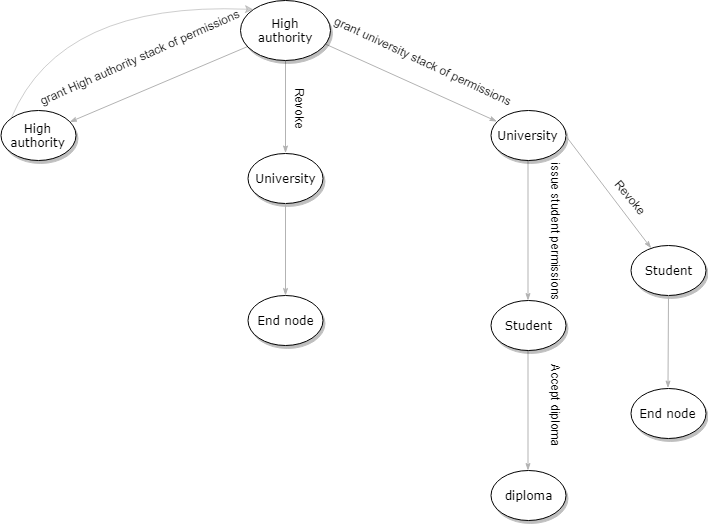

The diagram above was exported from draw.io. Its source (the exported page's mxGraphModel, read from the mxfile embedded in the PNG):
<mxGraphModel dx="1394" dy="764" grid="1" gridSize="10" guides="1" tooltips="1" connect="1" arrows="1" fold="1" page="1" pageScale="1" pageWidth="1100" pageHeight="850" background="#ffffff" math="0" shadow="0">
  <root>
    <mxCell id="0" />
    <mxCell id="1" parent="0" />
    <mxCell id="1ea317790d2ca983-12" style="edgeStyle=none;rounded=1;html=1;labelBackgroundColor=none;startArrow=none;startFill=0;startSize=5;endArrow=classicThin;endFill=1;endSize=5;jettySize=auto;orthogonalLoop=1;strokeColor=#B3B3B3;strokeWidth=1;fontFamily=Verdana;fontSize=12;fontColor=#000000;" parent="1" source="1ea317790d2ca983-1" target="1ea317790d2ca983-2" edge="1">
      <mxGeometry relative="1" as="geometry" />
    </mxCell>
    <mxCell id="1ea317790d2ca983-13" value="" style="edgeStyle=none;rounded=1;html=1;labelBackgroundColor=none;startArrow=none;startFill=0;startSize=5;endArrow=classicThin;endFill=1;endSize=5;jettySize=auto;orthogonalLoop=1;strokeColor=#B3B3B3;strokeWidth=1;fontFamily=Verdana;fontSize=12;fontColor=#000000;" parent="1" source="1ea317790d2ca983-1" target="1ea317790d2ca983-9" edge="1">
      <mxGeometry x="0.2751" y="93" relative="1" as="geometry">
        <mxPoint as="offset" />
      </mxGeometry>
    </mxCell>
    <mxCell id="1ea317790d2ca983-14" value="" style="edgeStyle=none;rounded=1;html=1;labelBackgroundColor=none;startArrow=none;startFill=0;startSize=5;endArrow=classicThin;endFill=1;endSize=5;jettySize=auto;orthogonalLoop=1;strokeColor=#B3B3B3;strokeWidth=1;fontFamily=Verdana;fontSize=12;fontColor=#000000;" parent="1" target="1ea317790d2ca983-3" edge="1">
      <mxGeometry x="0.3551" y="106" relative="1" as="geometry">
        <mxPoint x="532.5674325095713" y="122.51515148971487" as="sourcePoint" />
        <mxPoint x="702" y="197" as="targetPoint" />
        <mxPoint as="offset" />
      </mxGeometry>
    </mxCell>
    <mxCell id="1ea317790d2ca983-1" value="High authority&lt;br&gt;" style="ellipse;whiteSpace=wrap;html=1;rounded=0;shadow=1;comic=0;labelBackgroundColor=none;strokeColor=#000000;strokeWidth=1;fillColor=#FFFFFF;fontFamily=Verdana;fontSize=12;fontColor=#000000;align=center;" parent="1" vertex="1">
      <mxGeometry x="450" y="80" width="90" height="60" as="geometry" />
    </mxCell>
    <mxCell id="1ea317790d2ca983-2" value="&lt;span&gt;University&lt;/span&gt;" style="ellipse;whiteSpace=wrap;html=1;rounded=0;shadow=1;comic=0;labelBackgroundColor=none;strokeColor=#000000;strokeWidth=1;fillColor=#FFFFFF;fontFamily=Verdana;fontSize=12;fontColor=#000000;align=center;" parent="1" vertex="1">
      <mxGeometry x="457.5" y="232.5" width="75" height="50" as="geometry" />
    </mxCell>
    <mxCell id="1ea317790d2ca983-15" value="" style="edgeStyle=none;rounded=1;html=1;labelBackgroundColor=none;startArrow=none;startFill=0;startSize=5;endArrow=classicThin;endFill=1;endSize=5;jettySize=auto;orthogonalLoop=1;strokeColor=#B3B3B3;strokeWidth=1;fontFamily=Verdana;fontSize=12;fontColor=#000000;" parent="1" source="1ea317790d2ca983-3" target="1ea317790d2ca983-4" edge="1">
      <mxGeometry relative="1" as="geometry" />
    </mxCell>
    <mxCell id="1ea317790d2ca983-3" value="&lt;span&gt;University&lt;/span&gt;" style="ellipse;whiteSpace=wrap;html=1;rounded=0;shadow=1;comic=0;labelBackgroundColor=none;strokeColor=#000000;strokeWidth=1;fillColor=#FFFFFF;fontFamily=Verdana;fontSize=12;fontColor=#000000;align=center;" parent="1" vertex="1">
      <mxGeometry x="700" y="190" width="75" height="50" as="geometry" />
    </mxCell>
    <mxCell id="1ea317790d2ca983-16" value="" style="edgeStyle=none;rounded=1;html=1;labelBackgroundColor=none;startArrow=none;startFill=0;startSize=5;endArrow=classicThin;endFill=1;endSize=5;jettySize=auto;orthogonalLoop=1;strokeColor=#B3B3B3;strokeWidth=1;fontFamily=Verdana;fontSize=12;fontColor=#000000;" parent="1" source="1ea317790d2ca983-4" target="1ea317790d2ca983-5" edge="1">
      <mxGeometry relative="1" as="geometry" />
    </mxCell>
    <mxCell id="1ea317790d2ca983-4" value="&lt;span&gt;Student&lt;/span&gt;" style="ellipse;whiteSpace=wrap;html=1;rounded=0;shadow=1;comic=0;labelBackgroundColor=none;strokeColor=#000000;strokeWidth=1;fillColor=#FFFFFF;fontFamily=Verdana;fontSize=12;fontColor=#000000;align=center;" parent="1" vertex="1">
      <mxGeometry x="700" y="380" width="75" height="50" as="geometry" />
    </mxCell>
    <mxCell id="1ea317790d2ca983-5" value="&lt;span&gt;diploma&lt;/span&gt;" style="ellipse;whiteSpace=wrap;html=1;rounded=0;shadow=1;comic=0;labelBackgroundColor=none;strokeColor=#000000;strokeWidth=1;fillColor=#FFFFFF;fontFamily=Verdana;fontSize=12;fontColor=#000000;align=center;" parent="1" vertex="1">
      <mxGeometry x="700" y="550" width="75" height="50" as="geometry" />
    </mxCell>
    <mxCell id="1ea317790d2ca983-24" value="" style="edgeStyle=none;rounded=1;html=1;labelBackgroundColor=none;startArrow=none;startFill=0;startSize=5;endArrow=classicThin;endFill=1;endSize=5;jettySize=auto;orthogonalLoop=1;strokeColor=#B3B3B3;strokeWidth=1;fontFamily=Verdana;fontSize=12;fontColor=#000000;exitX=0.5;exitY=1;exitDx=0;exitDy=0;" parent="1" source="1ea317790d2ca983-2" target="1ea317790d2ca983-8" edge="1">
      <mxGeometry relative="1" as="geometry">
        <mxPoint x="409.61478118577224" y="368.65945502162594" as="sourcePoint" />
      </mxGeometry>
    </mxCell>
    <mxCell id="1ea317790d2ca983-8" value="End node" style="ellipse;whiteSpace=wrap;html=1;rounded=0;shadow=1;comic=0;labelBackgroundColor=none;strokeColor=#000000;strokeWidth=1;fillColor=#FFFFFF;fontFamily=Verdana;fontSize=12;fontColor=#000000;align=center;" parent="1" vertex="1">
      <mxGeometry x="457.5" y="375" width="75" height="50" as="geometry" />
    </mxCell>
    <mxCell id="1ea317790d2ca983-9" value="High authority" style="ellipse;whiteSpace=wrap;html=1;rounded=0;shadow=1;comic=0;labelBackgroundColor=none;strokeColor=#000000;strokeWidth=1;fillColor=#FFFFFF;fontFamily=Verdana;fontSize=12;fontColor=#000000;align=center;" parent="1" vertex="1">
      <mxGeometry x="210" y="190" width="75" height="50" as="geometry" />
    </mxCell>
    <mxCell id="_hEYPnfmVVN-tMdvEeM1-2" value="grant university stack of permissions" style="text;html=1;rotation=25;" vertex="1" parent="1">
      <mxGeometry x="532.5" y="130" width="210" height="30" as="geometry" />
    </mxCell>
    <mxCell id="_hEYPnfmVVN-tMdvEeM1-4" value="grant High authority&amp;nbsp;stack of permissions" style="text;html=1;rotation=336;" vertex="1" parent="1">
      <mxGeometry x="240" y="125" width="210" height="30" as="geometry" />
    </mxCell>
    <mxCell id="_hEYPnfmVVN-tMdvEeM1-8" value="Revoke" style="text;html=1;strokeColor=none;fillColor=none;align=center;verticalAlign=middle;whiteSpace=wrap;rounded=0;rotation=90;" vertex="1" parent="1">
      <mxGeometry x="490" y="176.5" width="40" height="20" as="geometry" />
    </mxCell>
    <mxCell id="_hEYPnfmVVN-tMdvEeM1-10" value="" style="curved=1;endArrow=classic;html=1;strokeColor=#9C9C9C;opacity=50;entryX=0;entryY=0;entryDx=0;entryDy=0;exitX=0;exitY=0;exitDx=0;exitDy=0;" edge="1" parent="1" source="1ea317790d2ca983-9" target="1ea317790d2ca983-1">
      <mxGeometry width="50" height="50" relative="1" as="geometry">
        <mxPoint x="300" y="90" as="sourcePoint" />
        <mxPoint x="350" y="40" as="targetPoint" />
        <Array as="points">
          <mxPoint x="270" y="81" />
        </Array>
      </mxGeometry>
    </mxCell>
    <mxCell id="_hEYPnfmVVN-tMdvEeM1-15" value="issue student permissions" style="text;html=1;rotation=90;" vertex="1" parent="1">
      <mxGeometry x="720" y="266" width="85" height="33" as="geometry" />
    </mxCell>
    <mxCell id="_hEYPnfmVVN-tMdvEeM1-16" style="edgeStyle=none;rounded=1;html=1;labelBackgroundColor=none;startArrow=none;startFill=0;startSize=5;endArrow=classicThin;endFill=1;endSize=5;jettySize=auto;orthogonalLoop=1;strokeColor=#B3B3B3;strokeWidth=1;fontFamily=Verdana;fontSize=12;fontColor=#000000;exitX=1;exitY=0.5;exitDx=0;exitDy=0;" edge="1" parent="1" target="_hEYPnfmVVN-tMdvEeM1-17" source="1ea317790d2ca983-3">
      <mxGeometry relative="1" as="geometry">
        <mxPoint x="877.5" y="232.5" as="sourcePoint" />
      </mxGeometry>
    </mxCell>
    <mxCell id="_hEYPnfmVVN-tMdvEeM1-17" value="&lt;span&gt;Student&lt;/span&gt;" style="ellipse;whiteSpace=wrap;html=1;rounded=0;shadow=1;comic=0;labelBackgroundColor=none;strokeColor=#000000;strokeWidth=1;fillColor=#FFFFFF;fontFamily=Verdana;fontSize=12;fontColor=#000000;align=center;" vertex="1" parent="1">
      <mxGeometry x="840" y="325" width="75" height="50" as="geometry" />
    </mxCell>
    <mxCell id="_hEYPnfmVVN-tMdvEeM1-18" value="" style="edgeStyle=none;rounded=1;html=1;labelBackgroundColor=none;startArrow=none;startFill=0;startSize=5;endArrow=classicThin;endFill=1;endSize=5;jettySize=auto;orthogonalLoop=1;strokeColor=#B3B3B3;strokeWidth=1;fontFamily=Verdana;fontSize=12;fontColor=#000000;exitX=0.5;exitY=1;exitDx=0;exitDy=0;" edge="1" parent="1" source="_hEYPnfmVVN-tMdvEeM1-17" target="_hEYPnfmVVN-tMdvEeM1-19">
      <mxGeometry relative="1" as="geometry">
        <mxPoint x="792.1147811857722" y="461.15945502162594" as="sourcePoint" />
      </mxGeometry>
    </mxCell>
    <mxCell id="_hEYPnfmVVN-tMdvEeM1-19" value="End node" style="ellipse;whiteSpace=wrap;html=1;rounded=0;shadow=1;comic=0;labelBackgroundColor=none;strokeColor=#000000;strokeWidth=1;fillColor=#FFFFFF;fontFamily=Verdana;fontSize=12;fontColor=#000000;align=center;" vertex="1" parent="1">
      <mxGeometry x="840" y="467.5" width="75" height="50" as="geometry" />
    </mxCell>
    <mxCell id="_hEYPnfmVVN-tMdvEeM1-20" value="Revoke" style="text;html=1;strokeColor=none;fillColor=none;align=center;verticalAlign=middle;whiteSpace=wrap;rounded=0;rotation=50;" vertex="1" parent="1">
      <mxGeometry x="820" y="266" width="40" height="20" as="geometry" />
    </mxCell>
    <mxCell id="_hEYPnfmVVN-tMdvEeM1-21" value="Accept diploma&lt;br&gt;&lt;br&gt;" style="text;html=1;rotation=90;" vertex="1" parent="1">
      <mxGeometry x="720" y="467.5" width="85" height="33" as="geometry" />
    </mxCell>
  </root>
</mxGraphModel>